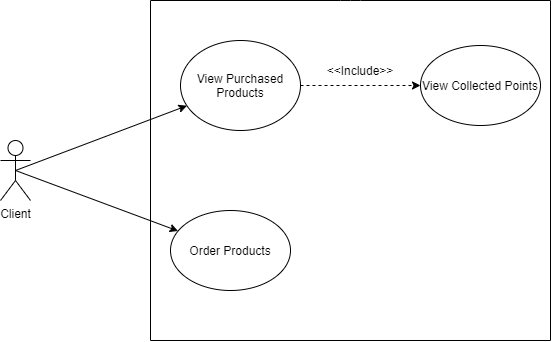

The diagram above was exported from draw.io. Its source (the exported page's mxGraphModel, read from the mxfile embedded in the PNG):
<mxGraphModel dx="1102" dy="611" grid="1" gridSize="10" guides="1" tooltips="1" connect="1" arrows="1" fold="1" page="1" pageScale="1" pageWidth="850" pageHeight="1100" background="none" math="0" shadow="0">
  <root>
    <object label="" id="0">
      <mxCell />
    </object>
    <mxCell id="1" parent="0" />
    <mxCell id="DNdR0pYV7SY5ao9b15-g-23" value="Client" style="shape=umlActor;verticalLabelPosition=bottom;labelBackgroundColor=#ffffff;verticalAlign=top;html=1;outlineConnect=0;" vertex="1" parent="1">
      <mxGeometry x="100" y="190" width="30" height="60" as="geometry" />
    </mxCell>
    <mxCell id="DNdR0pYV7SY5ao9b15-g-35" value="View Purchased Products" style="ellipse;whiteSpace=wrap;html=1;" vertex="1" parent="1">
      <mxGeometry x="280" y="90" width="120" height="90" as="geometry" />
    </mxCell>
    <mxCell id="DNdR0pYV7SY5ao9b15-g-36" value="Order Products" style="ellipse;whiteSpace=wrap;html=1;" vertex="1" parent="1">
      <mxGeometry x="270" y="260" width="120" height="80" as="geometry" />
    </mxCell>
    <mxCell id="DNdR0pYV7SY5ao9b15-g-38" value="View Collected Points" style="ellipse;whiteSpace=wrap;html=1;" vertex="1" parent="1">
      <mxGeometry x="520" y="95" width="120" height="80" as="geometry" />
    </mxCell>
    <mxCell id="DNdR0pYV7SY5ao9b15-g-43" value="" style="endArrow=classic;html=1;exitX=0.5;exitY=0.5;exitDx=0;exitDy=0;exitPerimeter=0;strokeColor=#000000;" edge="1" parent="1" source="DNdR0pYV7SY5ao9b15-g-23" target="DNdR0pYV7SY5ao9b15-g-35">
      <mxGeometry width="50" height="50" relative="1" as="geometry">
        <mxPoint x="390" y="310" as="sourcePoint" />
        <mxPoint x="440" y="260" as="targetPoint" />
      </mxGeometry>
    </mxCell>
    <mxCell id="DNdR0pYV7SY5ao9b15-g-46" value="" style="endArrow=classic;html=1;exitX=0.5;exitY=0.5;exitDx=0;exitDy=0;exitPerimeter=0;strokeColor=#000000;" edge="1" parent="1" source="DNdR0pYV7SY5ao9b15-g-23" target="DNdR0pYV7SY5ao9b15-g-36">
      <mxGeometry width="50" height="50" relative="1" as="geometry">
        <mxPoint x="390" y="310" as="sourcePoint" />
        <mxPoint x="440" y="260" as="targetPoint" />
      </mxGeometry>
    </mxCell>
    <mxCell id="DNdR0pYV7SY5ao9b15-g-55" value="" style="endArrow=classic;dashed=1;html=1;exitX=1;exitY=0.5;exitDx=0;exitDy=0;entryX=0;entryY=0.5;entryDx=0;entryDy=0;endFill=1;" edge="1" parent="1" source="DNdR0pYV7SY5ao9b15-g-35" target="DNdR0pYV7SY5ao9b15-g-38">
      <mxGeometry width="50" height="50" relative="1" as="geometry">
        <mxPoint x="390" y="300" as="sourcePoint" />
        <mxPoint x="440" y="250" as="targetPoint" />
      </mxGeometry>
    </mxCell>
    <mxCell id="DNdR0pYV7SY5ao9b15-g-56" value="&amp;lt;&amp;lt;Include&amp;gt;&amp;gt;" style="text;html=1;strokeColor=none;fillColor=none;align=center;verticalAlign=middle;whiteSpace=wrap;rounded=0;" vertex="1" parent="1">
      <mxGeometry x="440" y="110" width="40" height="20" as="geometry" />
    </mxCell>
    <mxCell id="DNdR0pYV7SY5ao9b15-g-57" value="" style="endArrow=none;html=1;strokeColor=#000000;" edge="1" parent="1">
      <mxGeometry width="50" height="50" relative="1" as="geometry">
        <mxPoint x="250" y="50" as="sourcePoint" />
        <mxPoint x="650" y="50" as="targetPoint" />
        <Array as="points">
          <mxPoint x="450" y="50" />
        </Array>
      </mxGeometry>
    </mxCell>
    <mxCell id="DNdR0pYV7SY5ao9b15-g-58" value="" style="endArrow=none;html=1;strokeColor=#000000;" edge="1" parent="1">
      <mxGeometry width="50" height="50" relative="1" as="geometry">
        <mxPoint x="250" y="390" as="sourcePoint" />
        <mxPoint x="250" y="50" as="targetPoint" />
      </mxGeometry>
    </mxCell>
    <mxCell id="DNdR0pYV7SY5ao9b15-g-59" value="" style="endArrow=none;html=1;strokeColor=#000000;" edge="1" parent="1">
      <mxGeometry width="50" height="50" relative="1" as="geometry">
        <mxPoint x="250" y="390" as="sourcePoint" />
        <mxPoint x="650" y="390" as="targetPoint" />
      </mxGeometry>
    </mxCell>
    <mxCell id="DNdR0pYV7SY5ao9b15-g-60" value="" style="endArrow=none;html=1;strokeColor=#000000;" edge="1" parent="1">
      <mxGeometry width="50" height="50" relative="1" as="geometry">
        <mxPoint x="650" y="390" as="sourcePoint" />
        <mxPoint x="650" y="50" as="targetPoint" />
      </mxGeometry>
    </mxCell>
  </root>
</mxGraphModel>